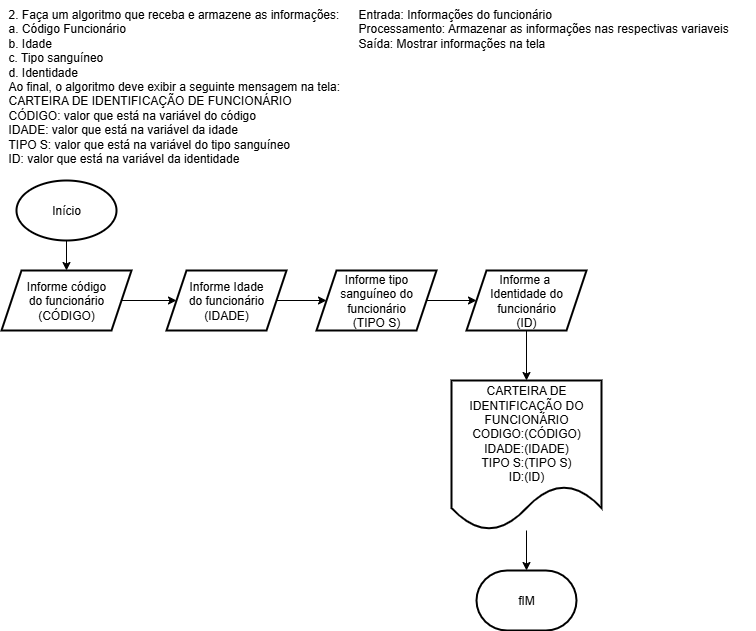

The diagram above was exported from draw.io. Its source (the exported page's mxGraphModel, read from the mxfile embedded in the PNG):
<mxGraphModel dx="1852" dy="452" grid="1" gridSize="10" guides="1" tooltips="1" connect="1" arrows="1" fold="1" page="1" pageScale="1" pageWidth="827" pageHeight="1169" math="0" shadow="0">
  <root>
    <mxCell id="0" />
    <mxCell id="1" parent="0" />
    <mxCell id="XWKL9-CidyGZSt-Ud7AU-1" value="2. Faça um algoritmo que receba e armazene as informações: &#10;a. Código Funcionário &#10;b. Idade &#10;c. Tipo sanguíneo &#10;d. Identidade &#10;Ao final, o algoritmo deve exibir a seguinte mensagem na tela: &#10;CARTEIRA DE IDENTIFICAÇÃO DE FUNCIONÁRIO &#10;CÓDIGO: valor que está na variável do código &#10;IDADE: valor que está na variável da idade &#10;TIPO S: valor que está na variável do tipo sanguíneo &#10;ID: valor que está na variável da identidade" style="text;whiteSpace=wrap;html=1;" vertex="1" parent="1">
      <mxGeometry width="370" height="180" as="geometry" />
    </mxCell>
    <mxCell id="XWKL9-CidyGZSt-Ud7AU-3" value="Entrada: Informações do funcionário &#10;Processamento: Armazenar as informações nas respectivas variaveis &#10;Saída: Mostrar informações na tela" style="text;whiteSpace=wrap;html=1;" vertex="1" parent="1">
      <mxGeometry x="350" width="400" height="70" as="geometry" />
    </mxCell>
    <mxCell id="XWKL9-CidyGZSt-Ud7AU-6" value="" style="edgeStyle=orthogonalEdgeStyle;rounded=0;orthogonalLoop=1;jettySize=auto;html=1;" edge="1" parent="1" source="XWKL9-CidyGZSt-Ud7AU-4" target="XWKL9-CidyGZSt-Ud7AU-5">
      <mxGeometry relative="1" as="geometry" />
    </mxCell>
    <mxCell id="XWKL9-CidyGZSt-Ud7AU-4" value="Início" style="strokeWidth=2;html=1;shape=mxgraph.flowchart.start_1;whiteSpace=wrap;" vertex="1" parent="1">
      <mxGeometry x="10" y="180" width="100" height="60" as="geometry" />
    </mxCell>
    <mxCell id="XWKL9-CidyGZSt-Ud7AU-8" value="" style="edgeStyle=orthogonalEdgeStyle;rounded=0;orthogonalLoop=1;jettySize=auto;html=1;" edge="1" parent="1" source="XWKL9-CidyGZSt-Ud7AU-5" target="XWKL9-CidyGZSt-Ud7AU-7">
      <mxGeometry relative="1" as="geometry" />
    </mxCell>
    <mxCell id="XWKL9-CidyGZSt-Ud7AU-5" value="Informe código&lt;div&gt;do funcionário&lt;/div&gt;&lt;div&gt;(CÓDIGO)&lt;/div&gt;" style="shape=parallelogram;perimeter=parallelogramPerimeter;whiteSpace=wrap;html=1;fixedSize=1;strokeWidth=2;" vertex="1" parent="1">
      <mxGeometry x="-5" y="270" width="130" height="60" as="geometry" />
    </mxCell>
    <mxCell id="XWKL9-CidyGZSt-Ud7AU-10" value="" style="edgeStyle=orthogonalEdgeStyle;rounded=0;orthogonalLoop=1;jettySize=auto;html=1;" edge="1" parent="1" source="XWKL9-CidyGZSt-Ud7AU-7" target="XWKL9-CidyGZSt-Ud7AU-9">
      <mxGeometry relative="1" as="geometry" />
    </mxCell>
    <mxCell id="XWKL9-CidyGZSt-Ud7AU-7" value="Informe Idade&lt;div&gt;do funcionário&lt;/div&gt;&lt;div&gt;(IDADE)&lt;/div&gt;" style="shape=parallelogram;perimeter=parallelogramPerimeter;whiteSpace=wrap;html=1;fixedSize=1;strokeWidth=2;" vertex="1" parent="1">
      <mxGeometry x="160" y="270" width="120" height="60" as="geometry" />
    </mxCell>
    <mxCell id="XWKL9-CidyGZSt-Ud7AU-12" value="" style="edgeStyle=orthogonalEdgeStyle;rounded=0;orthogonalLoop=1;jettySize=auto;html=1;" edge="1" parent="1" source="XWKL9-CidyGZSt-Ud7AU-9" target="XWKL9-CidyGZSt-Ud7AU-11">
      <mxGeometry relative="1" as="geometry" />
    </mxCell>
    <mxCell id="XWKL9-CidyGZSt-Ud7AU-9" value="Informe tipo&lt;div&gt;sanguíneo do funcionário&lt;/div&gt;&lt;div&gt;(TIPO S)&lt;/div&gt;" style="shape=parallelogram;perimeter=parallelogramPerimeter;whiteSpace=wrap;html=1;fixedSize=1;strokeWidth=2;" vertex="1" parent="1">
      <mxGeometry x="310" y="270" width="120" height="60" as="geometry" />
    </mxCell>
    <mxCell id="XWKL9-CidyGZSt-Ud7AU-14" value="" style="edgeStyle=orthogonalEdgeStyle;rounded=0;orthogonalLoop=1;jettySize=auto;html=1;" edge="1" parent="1" source="XWKL9-CidyGZSt-Ud7AU-11" target="XWKL9-CidyGZSt-Ud7AU-13">
      <mxGeometry relative="1" as="geometry" />
    </mxCell>
    <mxCell id="XWKL9-CidyGZSt-Ud7AU-11" value="Informe a&amp;nbsp;&lt;div&gt;Identidade do funcionário&lt;/div&gt;&lt;div&gt;(ID)&lt;/div&gt;" style="shape=parallelogram;perimeter=parallelogramPerimeter;whiteSpace=wrap;html=1;fixedSize=1;strokeWidth=2;" vertex="1" parent="1">
      <mxGeometry x="460" y="270" width="120" height="60" as="geometry" />
    </mxCell>
    <mxCell id="XWKL9-CidyGZSt-Ud7AU-13" value="CARTEIRA DE IDENTIFICAÇÃO DO FUNCIONÁRIO&lt;div&gt;CODIGO:(CÓDIGO)&lt;/div&gt;&lt;div&gt;IDADE:(IDADE)&lt;/div&gt;&lt;div&gt;TIPO S:(TIPO S)&lt;/div&gt;&lt;div&gt;ID:(ID)&lt;/div&gt;" style="shape=document;whiteSpace=wrap;html=1;boundedLbl=1;strokeWidth=2;" vertex="1" parent="1">
      <mxGeometry x="445" y="380" width="150" height="150" as="geometry" />
    </mxCell>
    <mxCell id="XWKL9-CidyGZSt-Ud7AU-15" value="fIM" style="strokeWidth=2;html=1;shape=mxgraph.flowchart.terminator;whiteSpace=wrap;" vertex="1" parent="1">
      <mxGeometry x="470" y="570" width="100" height="60" as="geometry" />
    </mxCell>
    <mxCell id="XWKL9-CidyGZSt-Ud7AU-16" style="edgeStyle=orthogonalEdgeStyle;rounded=0;orthogonalLoop=1;jettySize=auto;html=1;entryX=0.5;entryY=0;entryDx=0;entryDy=0;entryPerimeter=0;" edge="1" parent="1" source="XWKL9-CidyGZSt-Ud7AU-13" target="XWKL9-CidyGZSt-Ud7AU-15">
      <mxGeometry relative="1" as="geometry" />
    </mxCell>
  </root>
</mxGraphModel>